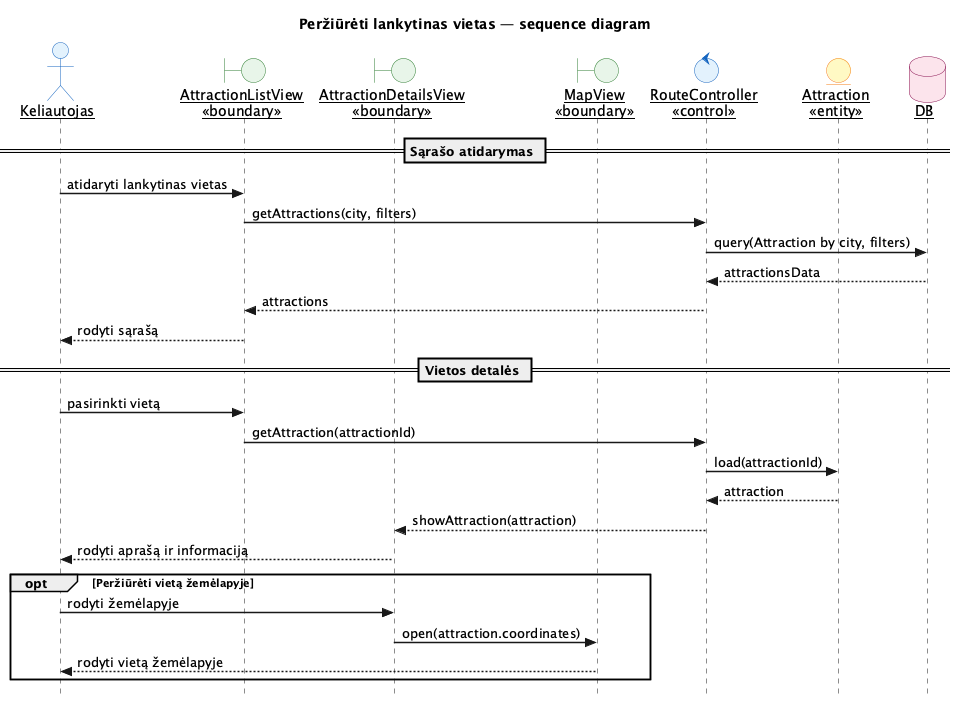

The diagram above was rendered by PlantUML. Its source (embedded in the PNG):
@startuml Peržiūrėti_lankytinas_vietas
skinparam style strictuml
skinparam sequenceArrowThickness 1.5
skinparam sequenceParticipant underline
skinparam participant {
  BackgroundColor #FFFDE7
  BorderColor #F9A825
}
skinparam actor {
  BackgroundColor #E3F2FD
  BorderColor #1565C0
}
skinparam boundary {
  BackgroundColor #E8F5E9
  BorderColor #2E7D32
}
skinparam control {
  BackgroundColor #E3F2FD
  BorderColor #1565C0
}
skinparam entity {
  BackgroundColor #FFF9C4
  BorderColor #F57F17
}
skinparam database {
  BackgroundColor #FCE4EC
  BorderColor #880E4F
}

title Peržiūrėti lankytinas vietas — sequence diagram

actor Keliautojas as KT

boundary "AttractionListView\n<<boundary>>" as ALV
boundary "AttractionDetailsView\n<<boundary>>" as ADV
boundary "MapView\n<<boundary>>" as MV

control "RouteController\n<<control>>" as RC

entity "Attraction\n<<entity>>" as Attr
database "DB" as DB

== Sąrašo atidarymas ==
KT -> ALV : atidaryti lankytinas vietas
ALV -> RC : getAttractions(city, filters)
RC -> DB : query(Attraction by city, filters)
DB --> RC : attractionsData
RC --> ALV : attractions
ALV --> KT : rodyti sąrašą

== Vietos detalės ==
KT -> ALV : pasirinkti vietą
ALV -> RC : getAttraction(attractionId)
RC -> Attr : load(attractionId)
Attr --> RC : attraction
RC --> ADV : showAttraction(attraction)
ADV --> KT : rodyti aprašą ir informaciją

opt Peržiūrėti vietą žemėlapyje
  KT -> ADV : rodyti žemėlapyje
  ADV -> MV : open(attraction.coordinates)
  MV --> KT : rodyti vietą žemėlapyje
end
@enduml